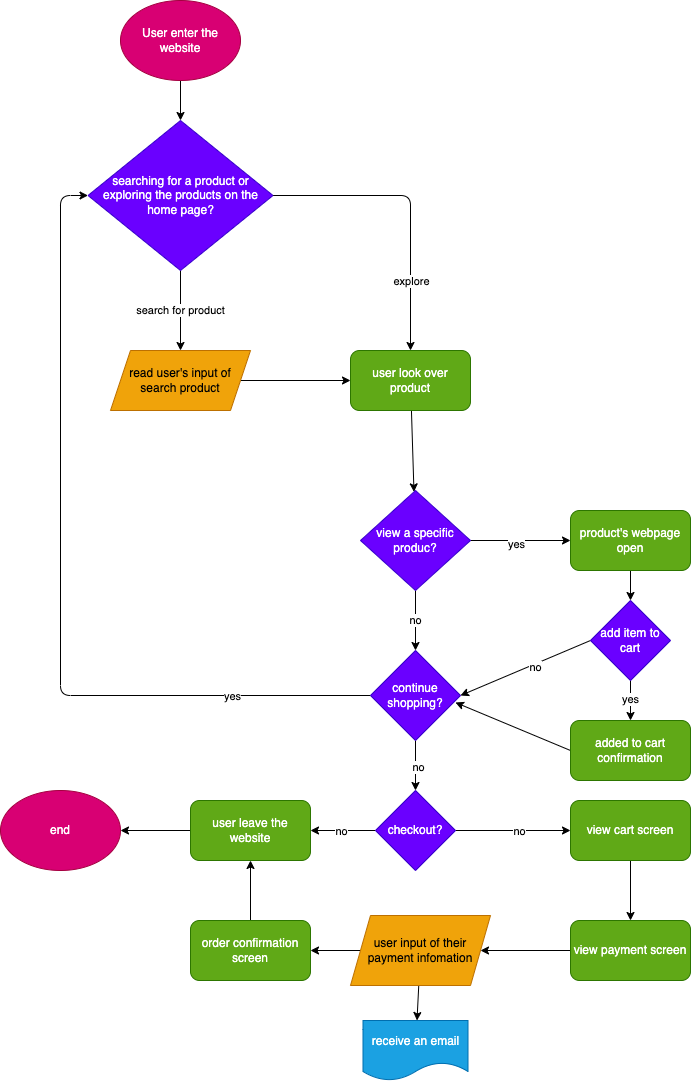

The diagram above was exported from draw.io. Its source (the exported page's mxGraphModel, read from the mxfile embedded in the PNG):
<mxGraphModel dx="738" dy="344" grid="1" gridSize="10" guides="1" tooltips="1" connect="1" arrows="1" fold="1" page="1" pageScale="1" pageWidth="850" pageHeight="1100" math="0" shadow="0">
  <root>
    <mxCell id="0" />
    <mxCell id="1" parent="0" />
    <mxCell id="8" value="" style="edgeStyle=none;html=1;fontColor=#000000;strokeColor=#000000;" edge="1" parent="1" source="2" target="5">
      <mxGeometry relative="1" as="geometry" />
    </mxCell>
    <mxCell id="2" value="User enter the website" style="ellipse;whiteSpace=wrap;html=1;fillColor=#d80073;strokeColor=#A50040;fontColor=#ffffff;" vertex="1" parent="1">
      <mxGeometry x="140" y="10" width="120" height="80" as="geometry" />
    </mxCell>
    <mxCell id="9" value="search for product" style="edgeStyle=none;html=1;fontColor=#000000;strokeColor=#000000;" edge="1" parent="1" source="5" target="6">
      <mxGeometry relative="1" as="geometry" />
    </mxCell>
    <mxCell id="10" style="edgeStyle=none;html=1;exitX=1;exitY=0.5;exitDx=0;exitDy=0;entryX=0.5;entryY=0;entryDx=0;entryDy=0;fontColor=#000000;strokeColor=#000000;" edge="1" parent="1" source="5" target="7">
      <mxGeometry relative="1" as="geometry">
        <Array as="points">
          <mxPoint x="430" y="205" />
        </Array>
      </mxGeometry>
    </mxCell>
    <mxCell id="11" value="explore" style="edgeLabel;html=1;align=center;verticalAlign=middle;resizable=0;points=[];fontColor=#000000;" vertex="1" connectable="0" parent="10">
      <mxGeometry x="0.222" relative="1" as="geometry">
        <mxPoint y="44" as="offset" />
      </mxGeometry>
    </mxCell>
    <mxCell id="5" value="searching for a product or exploring the products on the home page?" style="rhombus;whiteSpace=wrap;html=1;labelBackgroundColor=none;fontColor=#ffffff;fillColor=#6a00ff;strokeColor=#3700CC;" vertex="1" parent="1">
      <mxGeometry x="107.5" y="130" width="185" height="150" as="geometry" />
    </mxCell>
    <mxCell id="12" value="" style="edgeStyle=none;html=1;fontColor=#000000;strokeColor=#000000;" edge="1" parent="1" source="6" target="7">
      <mxGeometry relative="1" as="geometry" />
    </mxCell>
    <mxCell id="6" value="read user's input of search product" style="shape=parallelogram;perimeter=parallelogramPerimeter;whiteSpace=wrap;html=1;fixedSize=1;labelBackgroundColor=none;fontColor=#000000;fillColor=#f0a30a;strokeColor=#BD7000;" vertex="1" parent="1">
      <mxGeometry x="130" y="360" width="140" height="60" as="geometry" />
    </mxCell>
    <mxCell id="14" value="" style="edgeStyle=none;html=1;fontColor=#000000;strokeColor=#000000;" edge="1" parent="1" source="7" target="13">
      <mxGeometry relative="1" as="geometry" />
    </mxCell>
    <mxCell id="7" value="user look over product" style="rounded=1;whiteSpace=wrap;html=1;labelBackgroundColor=none;fontColor=#ffffff;fillColor=#60a917;strokeColor=#2D7600;" vertex="1" parent="1">
      <mxGeometry x="370" y="360" width="120" height="60" as="geometry" />
    </mxCell>
    <mxCell id="16" value="" style="edgeStyle=none;html=1;fontColor=#000000;strokeColor=#000000;" edge="1" parent="1" source="13" target="15">
      <mxGeometry relative="1" as="geometry" />
    </mxCell>
    <mxCell id="17" value="yes" style="edgeLabel;html=1;align=center;verticalAlign=middle;resizable=0;points=[];fontColor=#000000;" vertex="1" connectable="0" parent="16">
      <mxGeometry x="-0.1" y="-2" relative="1" as="geometry">
        <mxPoint y="1" as="offset" />
      </mxGeometry>
    </mxCell>
    <mxCell id="19" value="no" style="edgeStyle=none;html=1;fontColor=#000000;strokeColor=#000000;" edge="1" parent="1" source="13" target="18">
      <mxGeometry relative="1" as="geometry" />
    </mxCell>
    <mxCell id="13" value="view a specific produc?" style="rhombus;whiteSpace=wrap;html=1;labelBackgroundColor=none;fontColor=#ffffff;fillColor=#6a00ff;strokeColor=#3700CC;" vertex="1" parent="1">
      <mxGeometry x="380" y="500" width="110" height="100" as="geometry" />
    </mxCell>
    <mxCell id="21" value="" style="edgeStyle=none;html=1;fontColor=#000000;strokeColor=#000000;" edge="1" parent="1" source="15" target="20">
      <mxGeometry relative="1" as="geometry" />
    </mxCell>
    <mxCell id="15" value="product's webpage open" style="rounded=1;whiteSpace=wrap;html=1;labelBackgroundColor=none;fontColor=#ffffff;fillColor=#60a917;strokeColor=#2D7600;" vertex="1" parent="1">
      <mxGeometry x="590" y="520" width="120" height="60" as="geometry" />
    </mxCell>
    <mxCell id="28" style="edgeStyle=none;html=1;exitX=0;exitY=0.5;exitDx=0;exitDy=0;fontColor=#FFFFFF;entryX=0;entryY=0.5;entryDx=0;entryDy=0;strokeColor=#000000;" edge="1" parent="1" source="18" target="5">
      <mxGeometry relative="1" as="geometry">
        <mxPoint x="80" y="260" as="targetPoint" />
        <Array as="points">
          <mxPoint x="80" y="705" />
          <mxPoint x="80" y="205" />
        </Array>
      </mxGeometry>
    </mxCell>
    <mxCell id="29" value="yes" style="edgeLabel;html=1;align=center;verticalAlign=middle;resizable=0;points=[];fontColor=#000000;" vertex="1" connectable="0" parent="28">
      <mxGeometry x="-0.8659" y="1" relative="1" as="geometry">
        <mxPoint x="-82" y="-1" as="offset" />
      </mxGeometry>
    </mxCell>
    <mxCell id="31" value="" style="edgeStyle=none;html=1;fontColor=#000000;strokeColor=#000000;" edge="1" parent="1" source="18" target="30">
      <mxGeometry relative="1" as="geometry" />
    </mxCell>
    <mxCell id="33" value="no" style="edgeLabel;html=1;align=center;verticalAlign=middle;resizable=0;points=[];fontColor=#000000;" vertex="1" connectable="0" parent="31">
      <mxGeometry x="0.04" y="2" relative="1" as="geometry">
        <mxPoint as="offset" />
      </mxGeometry>
    </mxCell>
    <mxCell id="18" value="continue shopping?" style="rhombus;whiteSpace=wrap;html=1;labelBackgroundColor=none;fontColor=#ffffff;fillColor=#6a00ff;strokeColor=#3700CC;" vertex="1" parent="1">
      <mxGeometry x="390" y="660" width="90" height="90" as="geometry" />
    </mxCell>
    <mxCell id="23" value="" style="edgeStyle=none;html=1;fontColor=#000000;strokeColor=#000000;" edge="1" parent="1" source="20" target="22">
      <mxGeometry relative="1" as="geometry" />
    </mxCell>
    <mxCell id="24" value="yes" style="edgeLabel;html=1;align=center;verticalAlign=middle;resizable=0;points=[];fontColor=#000000;" vertex="1" connectable="0" parent="23">
      <mxGeometry x="-0.05" y="-1" relative="1" as="geometry">
        <mxPoint as="offset" />
      </mxGeometry>
    </mxCell>
    <mxCell id="25" style="edgeStyle=none;html=1;exitX=0;exitY=0.5;exitDx=0;exitDy=0;entryX=1;entryY=0.5;entryDx=0;entryDy=0;fontColor=#000000;strokeColor=#000000;" edge="1" parent="1" source="20" target="18">
      <mxGeometry relative="1" as="geometry" />
    </mxCell>
    <mxCell id="26" value="no" style="edgeLabel;html=1;align=center;verticalAlign=middle;resizable=0;points=[];fontColor=#000000;" vertex="1" connectable="0" parent="25">
      <mxGeometry x="-0.1332" y="3" relative="1" as="geometry">
        <mxPoint as="offset" />
      </mxGeometry>
    </mxCell>
    <mxCell id="20" value="add item to cart" style="rhombus;whiteSpace=wrap;html=1;labelBackgroundColor=none;fontColor=#ffffff;fillColor=#6a00ff;strokeColor=#3700CC;" vertex="1" parent="1">
      <mxGeometry x="610" y="610" width="80" height="80" as="geometry" />
    </mxCell>
    <mxCell id="27" style="edgeStyle=none;html=1;exitX=0;exitY=0.5;exitDx=0;exitDy=0;entryX=0.944;entryY=0.578;entryDx=0;entryDy=0;fontColor=#000000;entryPerimeter=0;strokeColor=#000000;" edge="1" parent="1" source="22" target="18">
      <mxGeometry relative="1" as="geometry" />
    </mxCell>
    <mxCell id="22" value="added to cart confirmation" style="rounded=1;whiteSpace=wrap;html=1;labelBackgroundColor=none;fontColor=#ffffff;fillColor=#60a917;strokeColor=#2D7600;" vertex="1" parent="1">
      <mxGeometry x="590" y="730" width="120" height="60" as="geometry" />
    </mxCell>
    <mxCell id="35" value="" style="edgeStyle=none;html=1;fontColor=#000000;strokeColor=#000000;" edge="1" parent="1" source="30" target="34">
      <mxGeometry relative="1" as="geometry" />
    </mxCell>
    <mxCell id="36" value="no" style="edgeLabel;html=1;align=center;verticalAlign=middle;resizable=0;points=[];fontColor=#000000;" vertex="1" connectable="0" parent="35">
      <mxGeometry x="0.0769" relative="1" as="geometry">
        <mxPoint as="offset" />
      </mxGeometry>
    </mxCell>
    <mxCell id="38" value="" style="edgeStyle=none;html=1;fontColor=#000000;strokeColor=#000000;" edge="1" parent="1" source="30" target="37">
      <mxGeometry relative="1" as="geometry" />
    </mxCell>
    <mxCell id="39" value="no" style="edgeLabel;html=1;align=center;verticalAlign=middle;resizable=0;points=[];fontColor=#000000;" vertex="1" connectable="0" parent="38">
      <mxGeometry x="0.1" relative="1" as="geometry">
        <mxPoint as="offset" />
      </mxGeometry>
    </mxCell>
    <mxCell id="30" value="checkout?" style="rhombus;whiteSpace=wrap;html=1;labelBackgroundColor=none;fontColor=#ffffff;fillColor=#6a00ff;strokeColor=#3700CC;" vertex="1" parent="1">
      <mxGeometry x="395" y="800" width="80" height="80" as="geometry" />
    </mxCell>
    <mxCell id="51" value="" style="edgeStyle=none;html=1;fontColor=#000000;strokeColor=#000000;" edge="1" parent="1" source="34" target="47">
      <mxGeometry relative="1" as="geometry" />
    </mxCell>
    <mxCell id="34" value="user leave the website" style="rounded=1;whiteSpace=wrap;html=1;labelBackgroundColor=none;fontColor=#ffffff;fillColor=#60a917;strokeColor=#2D7600;" vertex="1" parent="1">
      <mxGeometry x="210" y="810" width="120" height="60" as="geometry" />
    </mxCell>
    <mxCell id="41" value="" style="edgeStyle=none;html=1;fontColor=#000000;strokeColor=#000000;" edge="1" parent="1" source="37" target="40">
      <mxGeometry relative="1" as="geometry" />
    </mxCell>
    <mxCell id="37" value="view cart screen" style="rounded=1;whiteSpace=wrap;html=1;labelBackgroundColor=none;fontColor=#ffffff;fillColor=#60a917;strokeColor=#2D7600;" vertex="1" parent="1">
      <mxGeometry x="590" y="810" width="120" height="60" as="geometry" />
    </mxCell>
    <mxCell id="43" value="" style="edgeStyle=none;html=1;fontColor=#000000;strokeColor=#000000;" edge="1" parent="1" source="40" target="42">
      <mxGeometry relative="1" as="geometry" />
    </mxCell>
    <mxCell id="40" value="view payment screen" style="rounded=1;whiteSpace=wrap;html=1;labelBackgroundColor=none;fontColor=#ffffff;fillColor=#60a917;strokeColor=#2D7600;" vertex="1" parent="1">
      <mxGeometry x="590" y="930" width="120" height="60" as="geometry" />
    </mxCell>
    <mxCell id="49" value="" style="edgeStyle=none;html=1;fontColor=#000000;strokeColor=#000000;" edge="1" parent="1" source="42" target="48">
      <mxGeometry relative="1" as="geometry" />
    </mxCell>
    <mxCell id="50" value="" style="edgeStyle=none;html=1;fontColor=#000000;strokeColor=#000000;" edge="1" parent="1" source="42" target="45">
      <mxGeometry relative="1" as="geometry" />
    </mxCell>
    <mxCell id="42" value="user input of their payment infomation" style="shape=parallelogram;perimeter=parallelogramPerimeter;whiteSpace=wrap;html=1;fixedSize=1;labelBackgroundColor=none;fontColor=#000000;fillColor=#f0a30a;strokeColor=#BD7000;" vertex="1" parent="1">
      <mxGeometry x="370" y="925" width="140" height="70" as="geometry" />
    </mxCell>
    <mxCell id="46" value="" style="edgeStyle=none;html=1;fontColor=#000000;strokeColor=#000000;" edge="1" parent="1" source="45" target="34">
      <mxGeometry relative="1" as="geometry" />
    </mxCell>
    <mxCell id="45" value="&lt;span&gt;order confirmation screen&lt;/span&gt;" style="rounded=1;whiteSpace=wrap;html=1;labelBackgroundColor=none;fontColor=#ffffff;fillColor=#60a917;strokeColor=#2D7600;" vertex="1" parent="1">
      <mxGeometry x="210" y="930" width="120" height="60" as="geometry" />
    </mxCell>
    <mxCell id="47" value="end" style="ellipse;whiteSpace=wrap;html=1;labelBackgroundColor=none;fontColor=#ffffff;fillColor=#d80073;strokeColor=#A50040;" vertex="1" parent="1">
      <mxGeometry x="20" y="800" width="120" height="80" as="geometry" />
    </mxCell>
    <mxCell id="48" value="receive an email" style="shape=document;whiteSpace=wrap;html=1;boundedLbl=1;labelBackgroundColor=none;fontColor=#ffffff;fillColor=#1ba1e2;strokeColor=#006EAF;" vertex="1" parent="1">
      <mxGeometry x="382.5" y="1030" width="105" height="60" as="geometry" />
    </mxCell>
  </root>
</mxGraphModel>